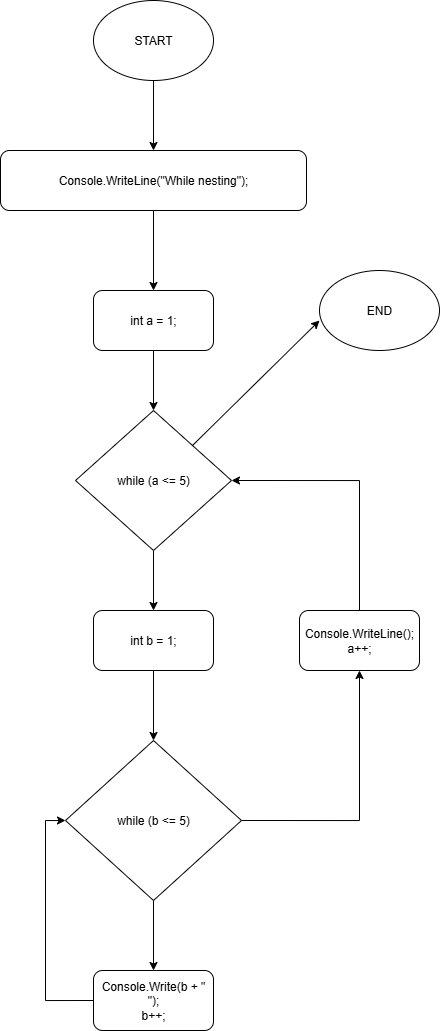

The diagram above was exported from draw.io. Its source (the exported page's mxGraphModel, read from the mxfile embedded in the PNG):
<mxGraphModel dx="822" dy="1247" grid="1" gridSize="10" guides="1" tooltips="1" connect="1" arrows="1" fold="1" page="1" pageScale="1" pageWidth="827" pageHeight="1169" math="0" shadow="0">
  <root>
    <mxCell id="0" />
    <mxCell id="1" parent="0" />
    <mxCell id="RBPm6FVZTXBmTgWNE_D4-2" style="edgeStyle=orthogonalEdgeStyle;rounded=0;orthogonalLoop=1;jettySize=auto;html=1;" edge="1" parent="1" source="RBPm6FVZTXBmTgWNE_D4-1">
      <mxGeometry relative="1" as="geometry">
        <mxPoint x="414" y="200" as="targetPoint" />
      </mxGeometry>
    </mxCell>
    <mxCell id="RBPm6FVZTXBmTgWNE_D4-1" value="START" style="ellipse;whiteSpace=wrap;html=1;" vertex="1" parent="1">
      <mxGeometry x="354" y="50" width="120" height="80" as="geometry" />
    </mxCell>
    <mxCell id="RBPm6FVZTXBmTgWNE_D4-34" style="edgeStyle=orthogonalEdgeStyle;rounded=0;orthogonalLoop=1;jettySize=auto;html=1;entryX=0.5;entryY=0;entryDx=0;entryDy=0;" edge="1" parent="1" source="RBPm6FVZTXBmTgWNE_D4-3" target="RBPm6FVZTXBmTgWNE_D4-33">
      <mxGeometry relative="1" as="geometry" />
    </mxCell>
    <mxCell id="RBPm6FVZTXBmTgWNE_D4-3" value="Console.WriteLine(&quot;While nesting&quot;);" style="rounded=1;whiteSpace=wrap;html=1;" vertex="1" parent="1">
      <mxGeometry x="261" y="200" width="306" height="60" as="geometry" />
    </mxCell>
    <mxCell id="RBPm6FVZTXBmTgWNE_D4-36" style="edgeStyle=orthogonalEdgeStyle;rounded=0;orthogonalLoop=1;jettySize=auto;html=1;entryX=0.5;entryY=0;entryDx=0;entryDy=0;" edge="1" parent="1" source="RBPm6FVZTXBmTgWNE_D4-33" target="RBPm6FVZTXBmTgWNE_D4-35">
      <mxGeometry relative="1" as="geometry" />
    </mxCell>
    <mxCell id="RBPm6FVZTXBmTgWNE_D4-33" value="int a = 1;" style="rounded=1;whiteSpace=wrap;html=1;" vertex="1" parent="1">
      <mxGeometry x="354" y="340" width="120" height="60" as="geometry" />
    </mxCell>
    <mxCell id="RBPm6FVZTXBmTgWNE_D4-38" style="edgeStyle=orthogonalEdgeStyle;rounded=0;orthogonalLoop=1;jettySize=auto;html=1;entryX=0.5;entryY=0;entryDx=0;entryDy=0;" edge="1" parent="1" source="RBPm6FVZTXBmTgWNE_D4-35" target="RBPm6FVZTXBmTgWNE_D4-37">
      <mxGeometry relative="1" as="geometry" />
    </mxCell>
    <mxCell id="RBPm6FVZTXBmTgWNE_D4-35" value="while (a &amp;lt;= 5)" style="rhombus;whiteSpace=wrap;html=1;" vertex="1" parent="1">
      <mxGeometry x="336" y="460" width="156" height="140" as="geometry" />
    </mxCell>
    <mxCell id="RBPm6FVZTXBmTgWNE_D4-40" style="edgeStyle=orthogonalEdgeStyle;rounded=0;orthogonalLoop=1;jettySize=auto;html=1;entryX=0.5;entryY=0;entryDx=0;entryDy=0;" edge="1" parent="1" source="RBPm6FVZTXBmTgWNE_D4-37" target="RBPm6FVZTXBmTgWNE_D4-39">
      <mxGeometry relative="1" as="geometry" />
    </mxCell>
    <mxCell id="RBPm6FVZTXBmTgWNE_D4-37" value="int b = 1;" style="rounded=1;whiteSpace=wrap;html=1;" vertex="1" parent="1">
      <mxGeometry x="354" y="660" width="120" height="60" as="geometry" />
    </mxCell>
    <mxCell id="RBPm6FVZTXBmTgWNE_D4-42" style="edgeStyle=orthogonalEdgeStyle;rounded=0;orthogonalLoop=1;jettySize=auto;html=1;entryX=0.5;entryY=0;entryDx=0;entryDy=0;" edge="1" parent="1" source="RBPm6FVZTXBmTgWNE_D4-39" target="RBPm6FVZTXBmTgWNE_D4-41">
      <mxGeometry relative="1" as="geometry" />
    </mxCell>
    <mxCell id="RBPm6FVZTXBmTgWNE_D4-45" style="edgeStyle=orthogonalEdgeStyle;rounded=0;orthogonalLoop=1;jettySize=auto;html=1;exitX=1;exitY=0.5;exitDx=0;exitDy=0;entryX=0.5;entryY=1;entryDx=0;entryDy=0;" edge="1" parent="1" source="RBPm6FVZTXBmTgWNE_D4-39" target="RBPm6FVZTXBmTgWNE_D4-44">
      <mxGeometry relative="1" as="geometry" />
    </mxCell>
    <mxCell id="RBPm6FVZTXBmTgWNE_D4-39" value="while (b &amp;lt;= 5)" style="rhombus;whiteSpace=wrap;html=1;" vertex="1" parent="1">
      <mxGeometry x="326" y="790" width="176" height="160" as="geometry" />
    </mxCell>
    <mxCell id="RBPm6FVZTXBmTgWNE_D4-43" style="edgeStyle=orthogonalEdgeStyle;rounded=0;orthogonalLoop=1;jettySize=auto;html=1;entryX=0;entryY=0.5;entryDx=0;entryDy=0;exitX=0;exitY=0.5;exitDx=0;exitDy=0;" edge="1" parent="1" source="RBPm6FVZTXBmTgWNE_D4-41" target="RBPm6FVZTXBmTgWNE_D4-39">
      <mxGeometry relative="1" as="geometry">
        <Array as="points">
          <mxPoint x="306" y="1050" />
          <mxPoint x="306" y="870" />
        </Array>
      </mxGeometry>
    </mxCell>
    <mxCell id="RBPm6FVZTXBmTgWNE_D4-41" value="&lt;div&gt;Console.Write(b + &quot; &quot;);&lt;/div&gt;&lt;div&gt;b++;&lt;/div&gt;" style="rounded=1;whiteSpace=wrap;html=1;" vertex="1" parent="1">
      <mxGeometry x="354" y="1020" width="120" height="60" as="geometry" />
    </mxCell>
    <mxCell id="RBPm6FVZTXBmTgWNE_D4-46" style="edgeStyle=orthogonalEdgeStyle;rounded=0;orthogonalLoop=1;jettySize=auto;html=1;exitX=0.5;exitY=0;exitDx=0;exitDy=0;entryX=1;entryY=0.5;entryDx=0;entryDy=0;" edge="1" parent="1" source="RBPm6FVZTXBmTgWNE_D4-44" target="RBPm6FVZTXBmTgWNE_D4-35">
      <mxGeometry relative="1" as="geometry" />
    </mxCell>
    <mxCell id="RBPm6FVZTXBmTgWNE_D4-44" value="&lt;div&gt;Console.WriteLine();&lt;/div&gt;&lt;div&gt;a++;&lt;/div&gt;" style="rounded=1;whiteSpace=wrap;html=1;" vertex="1" parent="1">
      <mxGeometry x="560" y="660" width="120" height="60" as="geometry" />
    </mxCell>
    <mxCell id="RBPm6FVZTXBmTgWNE_D4-48" value="" style="endArrow=classic;html=1;rounded=0;exitX=1;exitY=0;exitDx=0;exitDy=0;entryX=0;entryY=0.625;entryDx=0;entryDy=0;entryPerimeter=0;" edge="1" parent="1" source="RBPm6FVZTXBmTgWNE_D4-35" target="RBPm6FVZTXBmTgWNE_D4-49">
      <mxGeometry width="50" height="50" relative="1" as="geometry">
        <mxPoint x="460" y="500" as="sourcePoint" />
        <mxPoint x="580" y="380" as="targetPoint" />
      </mxGeometry>
    </mxCell>
    <mxCell id="RBPm6FVZTXBmTgWNE_D4-49" value="END" style="ellipse;whiteSpace=wrap;html=1;" vertex="1" parent="1">
      <mxGeometry x="580" y="320" width="120" height="80" as="geometry" />
    </mxCell>
  </root>
</mxGraphModel>